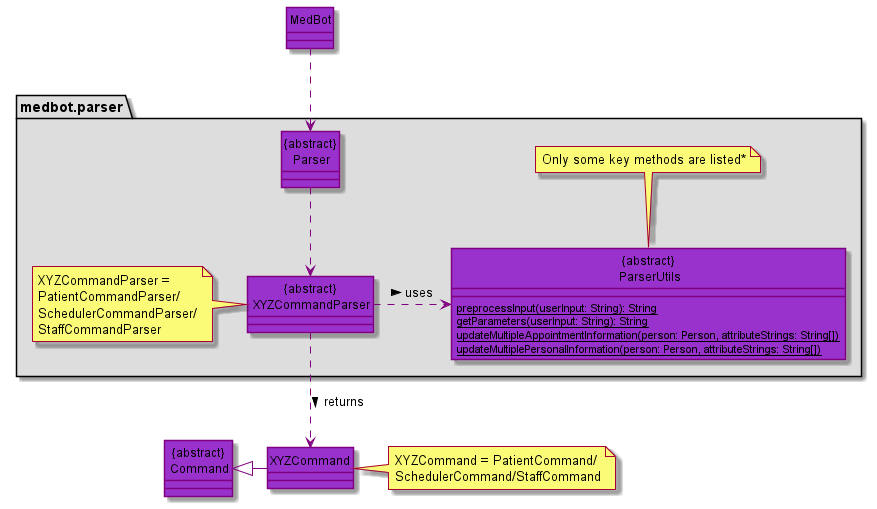

The diagram above was rendered by PlantUML. Its source (embedded in the PNG):
@startuml
'https://plantuml.com/class-diagram

hide circle
skinparam classAttributeIconSize 0
skinparam class {
BackgroundColor DarkOrchid
ArrowColor Purple
BorderColor Purple
}
package medbot.parser #DDDDDD {
class "{abstract}\n Parser"
class "{abstract}\n XYZCommandParser"
class "{abstract}\n ParserUtils" {
    {static} preprocessInput(userInput: String): String
    {static} getParameters(userInput: String): String
    {static} updateMultipleAppointmentInformation(person: Person, attributeStrings: String[])
    {static} updateMultiplePersonalInformation(person: Person, attributeStrings: String[])
}

"{abstract}\n Parser" ..> "{abstract}\n XYZCommandParser"
"{abstract}\n XYZCommandParser" .> "{abstract}\n ParserUtils" : > uses

note left of "{abstract}\n XYZCommandParser" : XYZCommandParser =\nPatientCommandParser/\nSchedulerCommandParser/\nStaffCommandParser
note top of "{abstract}\n ParserUtils" : Only some key methods are listed*
}

class "{abstract}\n Command"

"{abstract}\n Parser" <.up.MedBot
"{abstract}\n Command" <|- XYZCommand
"{abstract}\n XYZCommandParser" ..> XYZCommand :  > returns

note right of XYZCommand : XYZCommand = PatientCommand/\nSchedulerCommand/StaffCommand

@enduml